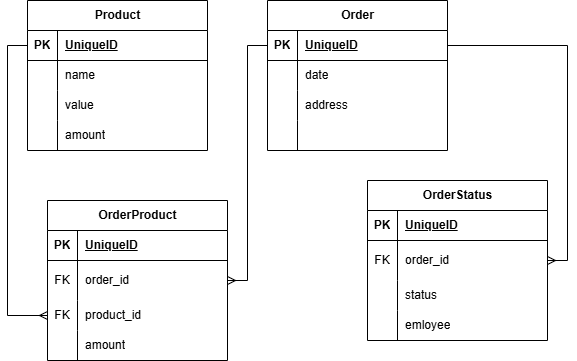

The diagram above was exported from draw.io. Its source (the exported page's mxGraphModel, read from the mxfile embedded in the PNG):
<mxGraphModel dx="928" dy="456" grid="1" gridSize="10" guides="1" tooltips="1" connect="1" arrows="1" fold="1" page="1" pageScale="1" pageWidth="827" pageHeight="1169" math="0" shadow="0">
  <root>
    <mxCell id="0" />
    <mxCell id="1" parent="0" />
    <mxCell id="-xoQtfnKkZ5bAht-AUxq-1" value="Product" style="shape=table;startSize=30;container=1;collapsible=1;childLayout=tableLayout;fixedRows=1;rowLines=0;fontStyle=1;align=center;resizeLast=1;html=1;" vertex="1" parent="1">
      <mxGeometry x="110" y="80" width="180" height="150" as="geometry" />
    </mxCell>
    <mxCell id="-xoQtfnKkZ5bAht-AUxq-2" value="" style="shape=tableRow;horizontal=0;startSize=0;swimlaneHead=0;swimlaneBody=0;fillColor=none;collapsible=0;dropTarget=0;points=[[0,0.5],[1,0.5]];portConstraint=eastwest;top=0;left=0;right=0;bottom=1;" vertex="1" parent="-xoQtfnKkZ5bAht-AUxq-1">
      <mxGeometry y="30" width="180" height="30" as="geometry" />
    </mxCell>
    <mxCell id="-xoQtfnKkZ5bAht-AUxq-3" value="PK" style="shape=partialRectangle;connectable=0;fillColor=none;top=0;left=0;bottom=0;right=0;fontStyle=1;overflow=hidden;whiteSpace=wrap;html=1;" vertex="1" parent="-xoQtfnKkZ5bAht-AUxq-2">
      <mxGeometry width="30" height="30" as="geometry">
        <mxRectangle width="30" height="30" as="alternateBounds" />
      </mxGeometry>
    </mxCell>
    <mxCell id="-xoQtfnKkZ5bAht-AUxq-4" value="UniqueID" style="shape=partialRectangle;connectable=0;fillColor=none;top=0;left=0;bottom=0;right=0;align=left;spacingLeft=6;fontStyle=5;overflow=hidden;whiteSpace=wrap;html=1;" vertex="1" parent="-xoQtfnKkZ5bAht-AUxq-2">
      <mxGeometry x="30" width="150" height="30" as="geometry">
        <mxRectangle width="150" height="30" as="alternateBounds" />
      </mxGeometry>
    </mxCell>
    <mxCell id="-xoQtfnKkZ5bAht-AUxq-5" value="" style="shape=tableRow;horizontal=0;startSize=0;swimlaneHead=0;swimlaneBody=0;fillColor=none;collapsible=0;dropTarget=0;points=[[0,0.5],[1,0.5]];portConstraint=eastwest;top=0;left=0;right=0;bottom=0;" vertex="1" parent="-xoQtfnKkZ5bAht-AUxq-1">
      <mxGeometry y="60" width="180" height="30" as="geometry" />
    </mxCell>
    <mxCell id="-xoQtfnKkZ5bAht-AUxq-6" value="" style="shape=partialRectangle;connectable=0;fillColor=none;top=0;left=0;bottom=0;right=0;editable=1;overflow=hidden;whiteSpace=wrap;html=1;" vertex="1" parent="-xoQtfnKkZ5bAht-AUxq-5">
      <mxGeometry width="30" height="30" as="geometry">
        <mxRectangle width="30" height="30" as="alternateBounds" />
      </mxGeometry>
    </mxCell>
    <mxCell id="-xoQtfnKkZ5bAht-AUxq-7" value="name" style="shape=partialRectangle;connectable=0;fillColor=none;top=0;left=0;bottom=0;right=0;align=left;spacingLeft=6;overflow=hidden;whiteSpace=wrap;html=1;" vertex="1" parent="-xoQtfnKkZ5bAht-AUxq-5">
      <mxGeometry x="30" width="150" height="30" as="geometry">
        <mxRectangle width="150" height="30" as="alternateBounds" />
      </mxGeometry>
    </mxCell>
    <mxCell id="-xoQtfnKkZ5bAht-AUxq-8" value="" style="shape=tableRow;horizontal=0;startSize=0;swimlaneHead=0;swimlaneBody=0;fillColor=none;collapsible=0;dropTarget=0;points=[[0,0.5],[1,0.5]];portConstraint=eastwest;top=0;left=0;right=0;bottom=0;" vertex="1" parent="-xoQtfnKkZ5bAht-AUxq-1">
      <mxGeometry y="90" width="180" height="30" as="geometry" />
    </mxCell>
    <mxCell id="-xoQtfnKkZ5bAht-AUxq-9" value="" style="shape=partialRectangle;connectable=0;fillColor=none;top=0;left=0;bottom=0;right=0;editable=1;overflow=hidden;whiteSpace=wrap;html=1;" vertex="1" parent="-xoQtfnKkZ5bAht-AUxq-8">
      <mxGeometry width="30" height="30" as="geometry">
        <mxRectangle width="30" height="30" as="alternateBounds" />
      </mxGeometry>
    </mxCell>
    <mxCell id="-xoQtfnKkZ5bAht-AUxq-10" value="value" style="shape=partialRectangle;connectable=0;fillColor=none;top=0;left=0;bottom=0;right=0;align=left;spacingLeft=6;overflow=hidden;whiteSpace=wrap;html=1;" vertex="1" parent="-xoQtfnKkZ5bAht-AUxq-8">
      <mxGeometry x="30" width="150" height="30" as="geometry">
        <mxRectangle width="150" height="30" as="alternateBounds" />
      </mxGeometry>
    </mxCell>
    <mxCell id="-xoQtfnKkZ5bAht-AUxq-11" value="" style="shape=tableRow;horizontal=0;startSize=0;swimlaneHead=0;swimlaneBody=0;fillColor=none;collapsible=0;dropTarget=0;points=[[0,0.5],[1,0.5]];portConstraint=eastwest;top=0;left=0;right=0;bottom=0;" vertex="1" parent="-xoQtfnKkZ5bAht-AUxq-1">
      <mxGeometry y="120" width="180" height="30" as="geometry" />
    </mxCell>
    <mxCell id="-xoQtfnKkZ5bAht-AUxq-12" value="" style="shape=partialRectangle;connectable=0;fillColor=none;top=0;left=0;bottom=0;right=0;editable=1;overflow=hidden;whiteSpace=wrap;html=1;" vertex="1" parent="-xoQtfnKkZ5bAht-AUxq-11">
      <mxGeometry width="30" height="30" as="geometry">
        <mxRectangle width="30" height="30" as="alternateBounds" />
      </mxGeometry>
    </mxCell>
    <mxCell id="-xoQtfnKkZ5bAht-AUxq-13" value="amount" style="shape=partialRectangle;connectable=0;fillColor=none;top=0;left=0;bottom=0;right=0;align=left;spacingLeft=6;overflow=hidden;whiteSpace=wrap;html=1;" vertex="1" parent="-xoQtfnKkZ5bAht-AUxq-11">
      <mxGeometry x="30" width="150" height="30" as="geometry">
        <mxRectangle width="150" height="30" as="alternateBounds" />
      </mxGeometry>
    </mxCell>
    <mxCell id="-xoQtfnKkZ5bAht-AUxq-14" value="Order" style="shape=table;startSize=30;container=1;collapsible=1;childLayout=tableLayout;fixedRows=1;rowLines=0;fontStyle=1;align=center;resizeLast=1;html=1;" vertex="1" parent="1">
      <mxGeometry x="350" y="80" width="180" height="150" as="geometry" />
    </mxCell>
    <mxCell id="-xoQtfnKkZ5bAht-AUxq-15" value="" style="shape=tableRow;horizontal=0;startSize=0;swimlaneHead=0;swimlaneBody=0;fillColor=none;collapsible=0;dropTarget=0;points=[[0,0.5],[1,0.5]];portConstraint=eastwest;top=0;left=0;right=0;bottom=1;" vertex="1" parent="-xoQtfnKkZ5bAht-AUxq-14">
      <mxGeometry y="30" width="180" height="30" as="geometry" />
    </mxCell>
    <mxCell id="-xoQtfnKkZ5bAht-AUxq-16" value="PK" style="shape=partialRectangle;connectable=0;fillColor=none;top=0;left=0;bottom=0;right=0;fontStyle=1;overflow=hidden;whiteSpace=wrap;html=1;" vertex="1" parent="-xoQtfnKkZ5bAht-AUxq-15">
      <mxGeometry width="30" height="30" as="geometry">
        <mxRectangle width="30" height="30" as="alternateBounds" />
      </mxGeometry>
    </mxCell>
    <mxCell id="-xoQtfnKkZ5bAht-AUxq-17" value="UniqueID" style="shape=partialRectangle;connectable=0;fillColor=none;top=0;left=0;bottom=0;right=0;align=left;spacingLeft=6;fontStyle=5;overflow=hidden;whiteSpace=wrap;html=1;" vertex="1" parent="-xoQtfnKkZ5bAht-AUxq-15">
      <mxGeometry x="30" width="150" height="30" as="geometry">
        <mxRectangle width="150" height="30" as="alternateBounds" />
      </mxGeometry>
    </mxCell>
    <mxCell id="-xoQtfnKkZ5bAht-AUxq-18" value="" style="shape=tableRow;horizontal=0;startSize=0;swimlaneHead=0;swimlaneBody=0;fillColor=none;collapsible=0;dropTarget=0;points=[[0,0.5],[1,0.5]];portConstraint=eastwest;top=0;left=0;right=0;bottom=0;" vertex="1" parent="-xoQtfnKkZ5bAht-AUxq-14">
      <mxGeometry y="60" width="180" height="30" as="geometry" />
    </mxCell>
    <mxCell id="-xoQtfnKkZ5bAht-AUxq-19" value="" style="shape=partialRectangle;connectable=0;fillColor=none;top=0;left=0;bottom=0;right=0;editable=1;overflow=hidden;whiteSpace=wrap;html=1;" vertex="1" parent="-xoQtfnKkZ5bAht-AUxq-18">
      <mxGeometry width="30" height="30" as="geometry">
        <mxRectangle width="30" height="30" as="alternateBounds" />
      </mxGeometry>
    </mxCell>
    <mxCell id="-xoQtfnKkZ5bAht-AUxq-20" value="date" style="shape=partialRectangle;connectable=0;fillColor=none;top=0;left=0;bottom=0;right=0;align=left;spacingLeft=6;overflow=hidden;whiteSpace=wrap;html=1;" vertex="1" parent="-xoQtfnKkZ5bAht-AUxq-18">
      <mxGeometry x="30" width="150" height="30" as="geometry">
        <mxRectangle width="150" height="30" as="alternateBounds" />
      </mxGeometry>
    </mxCell>
    <mxCell id="-xoQtfnKkZ5bAht-AUxq-21" value="" style="shape=tableRow;horizontal=0;startSize=0;swimlaneHead=0;swimlaneBody=0;fillColor=none;collapsible=0;dropTarget=0;points=[[0,0.5],[1,0.5]];portConstraint=eastwest;top=0;left=0;right=0;bottom=0;" vertex="1" parent="-xoQtfnKkZ5bAht-AUxq-14">
      <mxGeometry y="90" width="180" height="30" as="geometry" />
    </mxCell>
    <mxCell id="-xoQtfnKkZ5bAht-AUxq-22" value="" style="shape=partialRectangle;connectable=0;fillColor=none;top=0;left=0;bottom=0;right=0;editable=1;overflow=hidden;whiteSpace=wrap;html=1;" vertex="1" parent="-xoQtfnKkZ5bAht-AUxq-21">
      <mxGeometry width="30" height="30" as="geometry">
        <mxRectangle width="30" height="30" as="alternateBounds" />
      </mxGeometry>
    </mxCell>
    <mxCell id="-xoQtfnKkZ5bAht-AUxq-23" value="address" style="shape=partialRectangle;connectable=0;fillColor=none;top=0;left=0;bottom=0;right=0;align=left;spacingLeft=6;overflow=hidden;whiteSpace=wrap;html=1;" vertex="1" parent="-xoQtfnKkZ5bAht-AUxq-21">
      <mxGeometry x="30" width="150" height="30" as="geometry">
        <mxRectangle width="150" height="30" as="alternateBounds" />
      </mxGeometry>
    </mxCell>
    <mxCell id="-xoQtfnKkZ5bAht-AUxq-24" value="" style="shape=tableRow;horizontal=0;startSize=0;swimlaneHead=0;swimlaneBody=0;fillColor=none;collapsible=0;dropTarget=0;points=[[0,0.5],[1,0.5]];portConstraint=eastwest;top=0;left=0;right=0;bottom=0;" vertex="1" parent="-xoQtfnKkZ5bAht-AUxq-14">
      <mxGeometry y="120" width="180" height="30" as="geometry" />
    </mxCell>
    <mxCell id="-xoQtfnKkZ5bAht-AUxq-25" value="" style="shape=partialRectangle;connectable=0;fillColor=none;top=0;left=0;bottom=0;right=0;editable=1;overflow=hidden;whiteSpace=wrap;html=1;" vertex="1" parent="-xoQtfnKkZ5bAht-AUxq-24">
      <mxGeometry width="30" height="30" as="geometry">
        <mxRectangle width="30" height="30" as="alternateBounds" />
      </mxGeometry>
    </mxCell>
    <mxCell id="-xoQtfnKkZ5bAht-AUxq-26" value="" style="shape=partialRectangle;connectable=0;fillColor=none;top=0;left=0;bottom=0;right=0;align=left;spacingLeft=6;overflow=hidden;whiteSpace=wrap;html=1;" vertex="1" parent="-xoQtfnKkZ5bAht-AUxq-24">
      <mxGeometry x="30" width="150" height="30" as="geometry">
        <mxRectangle width="150" height="30" as="alternateBounds" />
      </mxGeometry>
    </mxCell>
    <mxCell id="-xoQtfnKkZ5bAht-AUxq-27" value="OrderStatus" style="shape=table;startSize=30;container=1;collapsible=1;childLayout=tableLayout;fixedRows=1;rowLines=0;fontStyle=1;align=center;resizeLast=1;html=1;" vertex="1" parent="1">
      <mxGeometry x="450" y="260" width="180" height="160" as="geometry" />
    </mxCell>
    <mxCell id="-xoQtfnKkZ5bAht-AUxq-28" value="" style="shape=tableRow;horizontal=0;startSize=0;swimlaneHead=0;swimlaneBody=0;fillColor=none;collapsible=0;dropTarget=0;points=[[0,0.5],[1,0.5]];portConstraint=eastwest;top=0;left=0;right=0;bottom=1;" vertex="1" parent="-xoQtfnKkZ5bAht-AUxq-27">
      <mxGeometry y="30" width="180" height="30" as="geometry" />
    </mxCell>
    <mxCell id="-xoQtfnKkZ5bAht-AUxq-29" value="PK" style="shape=partialRectangle;connectable=0;fillColor=none;top=0;left=0;bottom=0;right=0;fontStyle=1;overflow=hidden;whiteSpace=wrap;html=1;" vertex="1" parent="-xoQtfnKkZ5bAht-AUxq-28">
      <mxGeometry width="30" height="30" as="geometry">
        <mxRectangle width="30" height="30" as="alternateBounds" />
      </mxGeometry>
    </mxCell>
    <mxCell id="-xoQtfnKkZ5bAht-AUxq-30" value="UniqueID" style="shape=partialRectangle;connectable=0;fillColor=none;top=0;left=0;bottom=0;right=0;align=left;spacingLeft=6;fontStyle=5;overflow=hidden;whiteSpace=wrap;html=1;" vertex="1" parent="-xoQtfnKkZ5bAht-AUxq-28">
      <mxGeometry x="30" width="150" height="30" as="geometry">
        <mxRectangle width="150" height="30" as="alternateBounds" />
      </mxGeometry>
    </mxCell>
    <mxCell id="-xoQtfnKkZ5bAht-AUxq-31" value="" style="shape=tableRow;horizontal=0;startSize=0;swimlaneHead=0;swimlaneBody=0;fillColor=none;collapsible=0;dropTarget=0;points=[[0,0.5],[1,0.5]];portConstraint=eastwest;top=0;left=0;right=0;bottom=0;" vertex="1" parent="-xoQtfnKkZ5bAht-AUxq-27">
      <mxGeometry y="60" width="180" height="40" as="geometry" />
    </mxCell>
    <mxCell id="-xoQtfnKkZ5bAht-AUxq-32" value="FK" style="shape=partialRectangle;connectable=0;fillColor=none;top=0;left=0;bottom=0;right=0;editable=1;overflow=hidden;whiteSpace=wrap;html=1;" vertex="1" parent="-xoQtfnKkZ5bAht-AUxq-31">
      <mxGeometry width="30" height="40" as="geometry">
        <mxRectangle width="30" height="40" as="alternateBounds" />
      </mxGeometry>
    </mxCell>
    <mxCell id="-xoQtfnKkZ5bAht-AUxq-33" value="order_id" style="shape=partialRectangle;connectable=0;fillColor=none;top=0;left=0;bottom=0;right=0;align=left;spacingLeft=6;overflow=hidden;whiteSpace=wrap;html=1;" vertex="1" parent="-xoQtfnKkZ5bAht-AUxq-31">
      <mxGeometry x="30" width="150" height="40" as="geometry">
        <mxRectangle width="150" height="40" as="alternateBounds" />
      </mxGeometry>
    </mxCell>
    <mxCell id="-xoQtfnKkZ5bAht-AUxq-34" value="" style="shape=tableRow;horizontal=0;startSize=0;swimlaneHead=0;swimlaneBody=0;fillColor=none;collapsible=0;dropTarget=0;points=[[0,0.5],[1,0.5]];portConstraint=eastwest;top=0;left=0;right=0;bottom=0;" vertex="1" parent="-xoQtfnKkZ5bAht-AUxq-27">
      <mxGeometry y="100" width="180" height="30" as="geometry" />
    </mxCell>
    <mxCell id="-xoQtfnKkZ5bAht-AUxq-35" value="" style="shape=partialRectangle;connectable=0;fillColor=none;top=0;left=0;bottom=0;right=0;editable=1;overflow=hidden;whiteSpace=wrap;html=1;" vertex="1" parent="-xoQtfnKkZ5bAht-AUxq-34">
      <mxGeometry width="30" height="30" as="geometry">
        <mxRectangle width="30" height="30" as="alternateBounds" />
      </mxGeometry>
    </mxCell>
    <mxCell id="-xoQtfnKkZ5bAht-AUxq-36" value="status" style="shape=partialRectangle;connectable=0;fillColor=none;top=0;left=0;bottom=0;right=0;align=left;spacingLeft=6;overflow=hidden;whiteSpace=wrap;html=1;" vertex="1" parent="-xoQtfnKkZ5bAht-AUxq-34">
      <mxGeometry x="30" width="150" height="30" as="geometry">
        <mxRectangle width="150" height="30" as="alternateBounds" />
      </mxGeometry>
    </mxCell>
    <mxCell id="-xoQtfnKkZ5bAht-AUxq-37" value="" style="shape=tableRow;horizontal=0;startSize=0;swimlaneHead=0;swimlaneBody=0;fillColor=none;collapsible=0;dropTarget=0;points=[[0,0.5],[1,0.5]];portConstraint=eastwest;top=0;left=0;right=0;bottom=0;" vertex="1" parent="-xoQtfnKkZ5bAht-AUxq-27">
      <mxGeometry y="130" width="180" height="30" as="geometry" />
    </mxCell>
    <mxCell id="-xoQtfnKkZ5bAht-AUxq-38" value="" style="shape=partialRectangle;connectable=0;fillColor=none;top=0;left=0;bottom=0;right=0;editable=1;overflow=hidden;whiteSpace=wrap;html=1;" vertex="1" parent="-xoQtfnKkZ5bAht-AUxq-37">
      <mxGeometry width="30" height="30" as="geometry">
        <mxRectangle width="30" height="30" as="alternateBounds" />
      </mxGeometry>
    </mxCell>
    <mxCell id="-xoQtfnKkZ5bAht-AUxq-39" value="emloyee" style="shape=partialRectangle;connectable=0;fillColor=none;top=0;left=0;bottom=0;right=0;align=left;spacingLeft=6;overflow=hidden;whiteSpace=wrap;html=1;" vertex="1" parent="-xoQtfnKkZ5bAht-AUxq-37">
      <mxGeometry x="30" width="150" height="30" as="geometry">
        <mxRectangle width="150" height="30" as="alternateBounds" />
      </mxGeometry>
    </mxCell>
    <mxCell id="-xoQtfnKkZ5bAht-AUxq-40" value="OrderProduct" style="shape=table;startSize=30;container=1;collapsible=1;childLayout=tableLayout;fixedRows=1;rowLines=0;fontStyle=1;align=center;resizeLast=1;html=1;" vertex="1" parent="1">
      <mxGeometry x="130" y="280" width="180" height="160" as="geometry" />
    </mxCell>
    <mxCell id="-xoQtfnKkZ5bAht-AUxq-41" value="" style="shape=tableRow;horizontal=0;startSize=0;swimlaneHead=0;swimlaneBody=0;fillColor=none;collapsible=0;dropTarget=0;points=[[0,0.5],[1,0.5]];portConstraint=eastwest;top=0;left=0;right=0;bottom=1;" vertex="1" parent="-xoQtfnKkZ5bAht-AUxq-40">
      <mxGeometry y="30" width="180" height="30" as="geometry" />
    </mxCell>
    <mxCell id="-xoQtfnKkZ5bAht-AUxq-42" value="PK" style="shape=partialRectangle;connectable=0;fillColor=none;top=0;left=0;bottom=0;right=0;fontStyle=1;overflow=hidden;whiteSpace=wrap;html=1;" vertex="1" parent="-xoQtfnKkZ5bAht-AUxq-41">
      <mxGeometry width="30" height="30" as="geometry">
        <mxRectangle width="30" height="30" as="alternateBounds" />
      </mxGeometry>
    </mxCell>
    <mxCell id="-xoQtfnKkZ5bAht-AUxq-43" value="UniqueID" style="shape=partialRectangle;connectable=0;fillColor=none;top=0;left=0;bottom=0;right=0;align=left;spacingLeft=6;fontStyle=5;overflow=hidden;whiteSpace=wrap;html=1;" vertex="1" parent="-xoQtfnKkZ5bAht-AUxq-41">
      <mxGeometry x="30" width="150" height="30" as="geometry">
        <mxRectangle width="150" height="30" as="alternateBounds" />
      </mxGeometry>
    </mxCell>
    <mxCell id="-xoQtfnKkZ5bAht-AUxq-44" value="" style="shape=tableRow;horizontal=0;startSize=0;swimlaneHead=0;swimlaneBody=0;fillColor=none;collapsible=0;dropTarget=0;points=[[0,0.5],[1,0.5]];portConstraint=eastwest;top=0;left=0;right=0;bottom=0;" vertex="1" parent="-xoQtfnKkZ5bAht-AUxq-40">
      <mxGeometry y="60" width="180" height="40" as="geometry" />
    </mxCell>
    <mxCell id="-xoQtfnKkZ5bAht-AUxq-45" value="FK" style="shape=partialRectangle;connectable=0;fillColor=none;top=0;left=0;bottom=0;right=0;editable=1;overflow=hidden;whiteSpace=wrap;html=1;" vertex="1" parent="-xoQtfnKkZ5bAht-AUxq-44">
      <mxGeometry width="30" height="40" as="geometry">
        <mxRectangle width="30" height="40" as="alternateBounds" />
      </mxGeometry>
    </mxCell>
    <mxCell id="-xoQtfnKkZ5bAht-AUxq-46" value="order_id" style="shape=partialRectangle;connectable=0;fillColor=none;top=0;left=0;bottom=0;right=0;align=left;spacingLeft=6;overflow=hidden;whiteSpace=wrap;html=1;" vertex="1" parent="-xoQtfnKkZ5bAht-AUxq-44">
      <mxGeometry x="30" width="150" height="40" as="geometry">
        <mxRectangle width="150" height="40" as="alternateBounds" />
      </mxGeometry>
    </mxCell>
    <mxCell id="-xoQtfnKkZ5bAht-AUxq-47" value="" style="shape=tableRow;horizontal=0;startSize=0;swimlaneHead=0;swimlaneBody=0;fillColor=none;collapsible=0;dropTarget=0;points=[[0,0.5],[1,0.5]];portConstraint=eastwest;top=0;left=0;right=0;bottom=0;" vertex="1" parent="-xoQtfnKkZ5bAht-AUxq-40">
      <mxGeometry y="100" width="180" height="30" as="geometry" />
    </mxCell>
    <mxCell id="-xoQtfnKkZ5bAht-AUxq-48" value="FK" style="shape=partialRectangle;connectable=0;fillColor=none;top=0;left=0;bottom=0;right=0;editable=1;overflow=hidden;whiteSpace=wrap;html=1;" vertex="1" parent="-xoQtfnKkZ5bAht-AUxq-47">
      <mxGeometry width="30" height="30" as="geometry">
        <mxRectangle width="30" height="30" as="alternateBounds" />
      </mxGeometry>
    </mxCell>
    <mxCell id="-xoQtfnKkZ5bAht-AUxq-49" value="product_id" style="shape=partialRectangle;connectable=0;fillColor=none;top=0;left=0;bottom=0;right=0;align=left;spacingLeft=6;overflow=hidden;whiteSpace=wrap;html=1;" vertex="1" parent="-xoQtfnKkZ5bAht-AUxq-47">
      <mxGeometry x="30" width="150" height="30" as="geometry">
        <mxRectangle width="150" height="30" as="alternateBounds" />
      </mxGeometry>
    </mxCell>
    <mxCell id="-xoQtfnKkZ5bAht-AUxq-50" value="" style="shape=tableRow;horizontal=0;startSize=0;swimlaneHead=0;swimlaneBody=0;fillColor=none;collapsible=0;dropTarget=0;points=[[0,0.5],[1,0.5]];portConstraint=eastwest;top=0;left=0;right=0;bottom=0;" vertex="1" parent="-xoQtfnKkZ5bAht-AUxq-40">
      <mxGeometry y="130" width="180" height="30" as="geometry" />
    </mxCell>
    <mxCell id="-xoQtfnKkZ5bAht-AUxq-51" value="" style="shape=partialRectangle;connectable=0;fillColor=none;top=0;left=0;bottom=0;right=0;editable=1;overflow=hidden;whiteSpace=wrap;html=1;" vertex="1" parent="-xoQtfnKkZ5bAht-AUxq-50">
      <mxGeometry width="30" height="30" as="geometry">
        <mxRectangle width="30" height="30" as="alternateBounds" />
      </mxGeometry>
    </mxCell>
    <mxCell id="-xoQtfnKkZ5bAht-AUxq-52" value="amount" style="shape=partialRectangle;connectable=0;fillColor=none;top=0;left=0;bottom=0;right=0;align=left;spacingLeft=6;overflow=hidden;whiteSpace=wrap;html=1;" vertex="1" parent="-xoQtfnKkZ5bAht-AUxq-50">
      <mxGeometry x="30" width="150" height="30" as="geometry">
        <mxRectangle width="150" height="30" as="alternateBounds" />
      </mxGeometry>
    </mxCell>
    <mxCell id="-xoQtfnKkZ5bAht-AUxq-53" style="edgeStyle=orthogonalEdgeStyle;rounded=0;orthogonalLoop=1;jettySize=auto;html=1;exitX=1;exitY=0.5;exitDx=0;exitDy=0;entryX=1;entryY=0.5;entryDx=0;entryDy=0;endArrow=ERmany;endFill=0;" edge="1" parent="1" source="-xoQtfnKkZ5bAht-AUxq-15" target="-xoQtfnKkZ5bAht-AUxq-31">
      <mxGeometry relative="1" as="geometry" />
    </mxCell>
    <mxCell id="-xoQtfnKkZ5bAht-AUxq-54" style="edgeStyle=orthogonalEdgeStyle;rounded=0;orthogonalLoop=1;jettySize=auto;html=1;exitX=0;exitY=0.5;exitDx=0;exitDy=0;endArrow=ERmany;endFill=0;" edge="1" parent="1" source="-xoQtfnKkZ5bAht-AUxq-15" target="-xoQtfnKkZ5bAht-AUxq-44">
      <mxGeometry relative="1" as="geometry" />
    </mxCell>
    <mxCell id="-xoQtfnKkZ5bAht-AUxq-55" style="edgeStyle=orthogonalEdgeStyle;rounded=0;orthogonalLoop=1;jettySize=auto;html=1;entryX=0;entryY=0.5;entryDx=0;entryDy=0;endArrow=ERmany;endFill=0;" edge="1" parent="1" source="-xoQtfnKkZ5bAht-AUxq-2" target="-xoQtfnKkZ5bAht-AUxq-47">
      <mxGeometry relative="1" as="geometry">
        <Array as="points">
          <mxPoint x="90" y="125" />
          <mxPoint x="90" y="395" />
        </Array>
      </mxGeometry>
    </mxCell>
  </root>
</mxGraphModel>